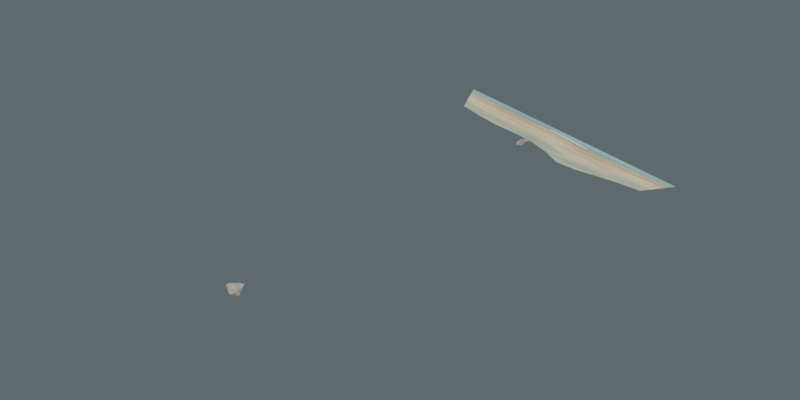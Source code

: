 # Source: coast_v1_edge_2.blend  (saved by Blender 5.2.45; exported with 4.5.12 LTS)
import bpy
from mathutils import Matrix  # noqa: F401  (used for matrix-valued properties, if any)

bpy.ops.wm.read_factory_settings(use_empty=True)
scene = bpy.context.scene
scene.name = 'Scene'

# ---- collections
col_collection = bpy.data.collections.new('Collection'); scene.collection.children.link(col_collection)

# ---- materials (node trees are filled in below, after node groups)
mat_vae_watershallow = bpy.data.materials.new('VAE_WaterShallow')
mat_vae_sandwet = bpy.data.materials.new('VAE_SandWet')
mat_vae_sand = bpy.data.materials.new('VAE_Sand')
mat_vae_shoretransition = bpy.data.materials.new('VAE_ShoreTransition')
mat_vae_foam = bpy.data.materials.new('VAE_Foam')
mat_vae_foam.diffuse_color = (0.8431, 0.9137, 0.8745, 1.0)
mat_vae_stonewarm = bpy.data.materials.new('VAE_StoneWarm')

# ---- material node trees
mat_vae_watershallow.use_nodes = True; mat_vae_watershallow.node_tree.nodes.clear()
_N = mat_vae_watershallow.node_tree.nodes; _L = mat_vae_watershallow.node_tree.links
n0 = _N.new('ShaderNodeOutputMaterial'); n0.name = 'Material Output'; n0.location = (650, 0)
n1 = _N.new('ShaderNodeBsdfPrincipled'); n1.name = 'Principled BSDF'; n1.location = (430, 60)
n1.inputs[2].default_value = 0.3
n1.inputs[10].default_value = 0.005
n2 = _N.new('ShaderNodeTexCoord'); n2.name = 'Texture Coordinate'; n2.location = (-720, 0)
n3 = _N.new('ShaderNodeTexNoise'); n3.name = 'Noise Texture'; n3.location = (-520, 80)
n3.width = 160
n3.inputs[2].default_value = 2.1
n3.inputs[4].default_value = 0.45
n4 = _N.new('ShaderNodeTexNoise'); n4.name = 'Noise Texture.001'; n4.location = (-520, -120)
n4.width = 160
n4.inputs[2].default_value = 9.0
n4.inputs[3].default_value = 1.0
n4.inputs[4].default_value = 0.36
n5 = _N.new('ShaderNodeValToRGB'); n5.name = 'Color Ramp'; n5.location = (-250, 90)
while len(n5.color_ramp.elements) > 1: n5.color_ramp.elements.remove(n5.color_ramp.elements[-1])
n5.color_ramp.elements[0].position = 0.25; n5.color_ramp.elements[0].color = (0.1922, 0.4392, 0.5137, 1.0)
_e = n5.color_ramp.elements.new(0.78); _e.color = (0.4431, 0.7176, 0.6667, 1.0)
n6 = _N.new('ShaderNodeBump'); n6.name = 'Bump'; n6.location = (130, -100)
n6.inputs[0].default_value = 0.12
n6.inputs[1].default_value = 0.06
_L.new(n2.outputs[0], n3.inputs[0])
_L.new(n2.outputs[0], n4.inputs[0])
_L.new(n3.outputs[0], n5.inputs[0])
_L.new(n5.outputs[0], n1.inputs[0])
_L.new(n4.outputs[0], n6.inputs[3])
_L.new(n6.outputs[0], n1.inputs[5])
_L.new(n1.outputs[0], n0.inputs[0])
n0.is_active_output = True
mat_vae_sandwet.use_nodes = True; mat_vae_sandwet.node_tree.nodes.clear()
_N = mat_vae_sandwet.node_tree.nodes; _L = mat_vae_sandwet.node_tree.links
n0 = _N.new('ShaderNodeOutputMaterial'); n0.name = 'Material Output'; n0.location = (680, 60)
n1 = _N.new('ShaderNodeBsdfPrincipled'); n1.name = 'Principled BSDF'; n1.location = (430, 60)
n1.inputs[2].default_value = 0.88
n1.inputs[10].default_value = 0.005
n2 = _N.new('ShaderNodeTexCoord'); n2.name = 'Texture Coordinate'; n2.location = (-760, 20)
n3 = _N.new('ShaderNodeTexNoise'); n3.name = 'Noise Texture'; n3.location = (-550, 20)
n3.width = 160
n3.inputs[2].default_value = 5.5
n3.inputs[3].default_value = 1.0
n3.inputs[4].default_value = 0.52
n4 = _N.new('ShaderNodeValToRGB'); n4.name = 'Color Ramp'; n4.location = (-290, 80)
while len(n4.color_ramp.elements) > 1: n4.color_ramp.elements.remove(n4.color_ramp.elements[-1])
n4.color_ramp.elements[0].position = 0.26; n4.color_ramp.elements[0].color = (0.4824, 0.4039, 0.2784, 1.0)
_e = n4.color_ramp.elements.new(0.56); _e.color = (0.6627, 0.5255, 0.3255, 1.0)
_e = n4.color_ramp.elements.new(0.8); _e.color = (0.7216, 0.6039, 0.3882, 1.0)
n5 = _N.new('ShaderNodeNewGeometry'); n5.name = 'Geometry'; n5.location = (-530, -260)
n6 = _N.new('ShaderNodeSeparateXYZ'); n6.name = 'Separate XYZ'; n6.location = (-310, -260)
n7 = _N.new('ShaderNodeMapRange'); n7.name = 'Map Range'; n7.location = (-80, -250)
n7.inputs[1].default_value = -0.2
n7.inputs[3].default_value = 0.82
n7.inputs[4].default_value = 1.04
n8 = _N.new('ShaderNodeMixRGB'); n8.name = 'Mix (Legacy)'; n8.location = (150, 100)
n8.blend_type = 'MULTIPLY'
n8.inputs[0].default_value = 1.0
n9 = _N.new('ShaderNodeBump'); n9.name = 'Bump'; n9.location = (180, -135)
n9.inputs[0].default_value = 0.025
n9.inputs[1].default_value = 0.1
_L.new(n2.outputs[0], n3.inputs[0])
_L.new(n3.outputs[0], n4.inputs[0])
_L.new(n5.outputs[1], n6.inputs[0])
_L.new(n6.outputs[2], n7.inputs[0])
_L.new(n4.outputs[0], n8.inputs[1])
_L.new(n7.outputs[0], n8.inputs[2])
_L.new(n8.outputs[0], n1.inputs[0])
_L.new(n3.outputs[0], n9.inputs[3])
_L.new(n9.outputs[0], n1.inputs[5])
_L.new(n1.outputs[0], n0.inputs[0])
n0.is_active_output = True
mat_vae_sand.use_nodes = True; mat_vae_sand.node_tree.nodes.clear()
_N = mat_vae_sand.node_tree.nodes; _L = mat_vae_sand.node_tree.links
n0 = _N.new('ShaderNodeOutputMaterial'); n0.name = 'Material Output'; n0.location = (680, 60)
n1 = _N.new('ShaderNodeBsdfPrincipled'); n1.name = 'Principled BSDF'; n1.location = (430, 60)
n1.inputs[2].default_value = 0.96
n1.inputs[10].default_value = 0.005
n2 = _N.new('ShaderNodeTexCoord'); n2.name = 'Texture Coordinate'; n2.location = (-760, 20)
n3 = _N.new('ShaderNodeTexNoise'); n3.name = 'Noise Texture'; n3.location = (-550, 20)
n3.width = 160
n3.inputs[3].default_value = 1.0
n3.inputs[4].default_value = 0.52
n4 = _N.new('ShaderNodeValToRGB'); n4.name = 'Color Ramp'; n4.location = (-290, 80)
while len(n4.color_ramp.elements) > 1: n4.color_ramp.elements.remove(n4.color_ramp.elements[-1])
n4.color_ramp.elements[0].position = 0.26; n4.color_ramp.elements[0].color = (0.6627, 0.5255, 0.3255, 1.0)
_e = n4.color_ramp.elements.new(0.56); _e.color = (0.8078, 0.6824, 0.4392, 1.0)
_e = n4.color_ramp.elements.new(0.8); _e.color = (0.8824, 0.7843, 0.5569, 1.0)
n5 = _N.new('ShaderNodeNewGeometry'); n5.name = 'Geometry'; n5.location = (-530, -260)
n6 = _N.new('ShaderNodeSeparateXYZ'); n6.name = 'Separate XYZ'; n6.location = (-310, -260)
n7 = _N.new('ShaderNodeMapRange'); n7.name = 'Map Range'; n7.location = (-80, -250)
n7.inputs[1].default_value = -0.2
n7.inputs[3].default_value = 0.82
n7.inputs[4].default_value = 1.04
n8 = _N.new('ShaderNodeMixRGB'); n8.name = 'Mix (Legacy)'; n8.location = (150, 100)
n8.blend_type = 'MULTIPLY'
n8.inputs[0].default_value = 1.0
n9 = _N.new('ShaderNodeBump'); n9.name = 'Bump'; n9.location = (180, -135)
n9.inputs[0].default_value = 0.04
n9.inputs[1].default_value = 0.1
_L.new(n2.outputs[0], n3.inputs[0])
_L.new(n3.outputs[0], n4.inputs[0])
_L.new(n5.outputs[1], n6.inputs[0])
_L.new(n6.outputs[2], n7.inputs[0])
_L.new(n4.outputs[0], n8.inputs[1])
_L.new(n7.outputs[0], n8.inputs[2])
_L.new(n8.outputs[0], n1.inputs[0])
_L.new(n3.outputs[0], n9.inputs[3])
_L.new(n9.outputs[0], n1.inputs[5])
_L.new(n1.outputs[0], n0.inputs[0])
n0.is_active_output = True
mat_vae_shoretransition.use_nodes = True; mat_vae_shoretransition.node_tree.nodes.clear()
_N = mat_vae_shoretransition.node_tree.nodes; _L = mat_vae_shoretransition.node_tree.links
n0 = _N.new('ShaderNodeOutputMaterial'); n0.name = 'Material Output'; n0.location = (680, 60)
n1 = _N.new('ShaderNodeBsdfPrincipled'); n1.name = 'Principled BSDF'; n1.location = (430, 60)
n1.inputs[2].default_value = 0.92
n1.inputs[10].default_value = 0.005
n2 = _N.new('ShaderNodeTexCoord'); n2.name = 'Texture Coordinate'; n2.location = (-760, 20)
n3 = _N.new('ShaderNodeTexNoise'); n3.name = 'Noise Texture'; n3.location = (-550, 20)
n3.width = 160
n3.inputs[2].default_value = 4.0
n3.inputs[3].default_value = 1.4
n3.inputs[4].default_value = 0.52
n4 = _N.new('ShaderNodeValToRGB'); n4.name = 'Color Ramp'; n4.location = (-290, 80)
while len(n4.color_ramp.elements) > 1: n4.color_ramp.elements.remove(n4.color_ramp.elements[-1])
n4.color_ramp.elements[0].position = 0.26; n4.color_ramp.elements[0].color = (0.3608, 0.4667, 0.3529, 1.0)
_e = n4.color_ramp.elements.new(0.56); _e.color = (0.498, 0.5882, 0.4039, 1.0)
_e = n4.color_ramp.elements.new(0.8); _e.color = (0.6549, 0.6824, 0.4706, 1.0)
n5 = _N.new('ShaderNodeNewGeometry'); n5.name = 'Geometry'; n5.location = (-530, -260)
n6 = _N.new('ShaderNodeSeparateXYZ'); n6.name = 'Separate XYZ'; n6.location = (-310, -260)
n7 = _N.new('ShaderNodeMapRange'); n7.name = 'Map Range'; n7.location = (-80, -250)
n7.inputs[1].default_value = -0.2
n7.inputs[3].default_value = 0.82
n7.inputs[4].default_value = 1.04
n8 = _N.new('ShaderNodeMixRGB'); n8.name = 'Mix (Legacy)'; n8.location = (150, 100)
n8.blend_type = 'MULTIPLY'
n8.inputs[0].default_value = 1.0
n9 = _N.new('ShaderNodeBump'); n9.name = 'Bump'; n9.location = (180, -135)
n9.inputs[0].default_value = 0.035
n9.inputs[1].default_value = 0.1
_L.new(n2.outputs[0], n3.inputs[0])
_L.new(n3.outputs[0], n4.inputs[0])
_L.new(n5.outputs[1], n6.inputs[0])
_L.new(n6.outputs[2], n7.inputs[0])
_L.new(n4.outputs[0], n8.inputs[1])
_L.new(n7.outputs[0], n8.inputs[2])
_L.new(n8.outputs[0], n1.inputs[0])
_L.new(n3.outputs[0], n9.inputs[3])
_L.new(n9.outputs[0], n1.inputs[5])
_L.new(n1.outputs[0], n0.inputs[0])
n0.is_active_output = True
mat_vae_foam.use_nodes = True; mat_vae_foam.node_tree.nodes.clear()
_N = mat_vae_foam.node_tree.nodes; _L = mat_vae_foam.node_tree.links
n0 = _N.new('ShaderNodeBsdfPrincipled'); n0.name = 'Principled BSDF'; n0.location = (-200, 100)
n0.inputs[0].default_value = (0.8431, 0.9137, 0.8745, 1.0)
n0.inputs[2].default_value = 0.64
n0.inputs[10].default_value = 0.005
n1 = _N.new('ShaderNodeOutputMaterial'); n1.name = 'Material Output'; n1.location = (200, 100)
_L.new(n0.outputs[0], n1.inputs[0])
n1.is_active_output = True
mat_vae_stonewarm.use_nodes = True; mat_vae_stonewarm.node_tree.nodes.clear()
_N = mat_vae_stonewarm.node_tree.nodes; _L = mat_vae_stonewarm.node_tree.links
n0 = _N.new('ShaderNodeOutputMaterial'); n0.name = 'Material Output'; n0.location = (680, 60)
n1 = _N.new('ShaderNodeBsdfPrincipled'); n1.name = 'Principled BSDF'; n1.location = (430, 60)
n1.inputs[2].default_value = 0.85
n1.inputs[10].default_value = 0.005
n2 = _N.new('ShaderNodeTexCoord'); n2.name = 'Texture Coordinate'; n2.location = (-760, 20)
n3 = _N.new('ShaderNodeTexNoise'); n3.name = 'Noise Texture'; n3.location = (-550, 20)
n3.width = 160
n3.inputs[2].default_value = 2.4
n3.inputs[4].default_value = 0.52
n4 = _N.new('ShaderNodeValToRGB'); n4.name = 'Color Ramp'; n4.location = (-290, 80)
while len(n4.color_ramp.elements) > 1: n4.color_ramp.elements.remove(n4.color_ramp.elements[-1])
n4.color_ramp.elements[0].position = 0.26; n4.color_ramp.elements[0].color = (0.2745, 0.3176, 0.3529, 1.0)
_e = n4.color_ramp.elements.new(0.56); _e.color = (0.5412, 0.5059, 0.4549, 1.0)
_e = n4.color_ramp.elements.new(0.8); _e.color = (0.5373, 0.5765, 0.5922, 1.0)
n5 = _N.new('ShaderNodeNewGeometry'); n5.name = 'Geometry'; n5.location = (-530, -260)
n6 = _N.new('ShaderNodeSeparateXYZ'); n6.name = 'Separate XYZ'; n6.location = (-310, -260)
n7 = _N.new('ShaderNodeMapRange'); n7.name = 'Map Range'; n7.location = (-80, -250)
n7.inputs[1].default_value = -0.2
n7.inputs[3].default_value = 0.82
n7.inputs[4].default_value = 1.04
n8 = _N.new('ShaderNodeMixRGB'); n8.name = 'Mix (Legacy)'; n8.location = (150, 100)
n8.blend_type = 'MULTIPLY'
n8.inputs[0].default_value = 1.0
n9 = _N.new('ShaderNodeBump'); n9.name = 'Bump'; n9.location = (180, -135)
n9.inputs[0].default_value = 0.13
n9.inputs[1].default_value = 0.1
_L.new(n2.outputs[0], n3.inputs[0])
_L.new(n3.outputs[0], n4.inputs[0])
_L.new(n5.outputs[1], n6.inputs[0])
_L.new(n6.outputs[2], n7.inputs[0])
_L.new(n4.outputs[0], n8.inputs[1])
_L.new(n7.outputs[0], n8.inputs[2])
_L.new(n8.outputs[0], n1.inputs[0])
_L.new(n3.outputs[0], n9.inputs[3])
_L.new(n9.outputs[0], n1.inputs[5])
_L.new(n1.outputs[0], n0.inputs[0])
n0.is_active_output = True

# ---- world
world_world = bpy.data.worlds.new('World'); scene.world = world_world
world_world.use_nodes = True; world_world.node_tree.nodes.clear()
_N = world_world.node_tree.nodes; _L = world_world.node_tree.links
n0 = _N.new('ShaderNodeOutputWorld'); n0.name = 'World Output'; n0.location = (200, 100)
n1 = _N.new('ShaderNodeBackground'); n1.name = 'Background'; n1.location = (-200, 100)
n1.inputs[0].default_value = (0.3, 0.37, 0.41, 1.0)
n1.inputs[1].default_value = 0.36
_L.new(n1.outputs[0], n0.inputs[0])
n0.is_active_output = True
world_world.color = (0.05088, 0.05088, 0.05088)
world_world.sun_shadow_jitter_overblur = 0.0

# ---- cameras
cam_vaelora_mastercamera = bpy.data.cameras.new('VAELORA_MasterCamera')
cam_vaelora_mastercamera.type = 'ORTHO'
cam_vaelora_mastercamera.ortho_scale = 5.6

# ---- lights
light_vaelora_key = bpy.data.lights.new('VAELORA_Key', 'AREA')
light_vaelora_key.color = (1.0, 0.83, 0.64)
light_vaelora_key.energy = 890.0
light_vaelora_key.shape = 'DISK'
light_vaelora_key.size = 5.5
light_vaelora_fill = bpy.data.lights.new('VAELORA_Fill', 'AREA')
light_vaelora_fill.color = (0.63, 0.76, 0.88)
light_vaelora_fill.energy = 245.0
light_vaelora_fill.size = 7.0
light_vaelora_rim = bpy.data.lights.new('VAELORA_Rim', 'AREA')
light_vaelora_rim.color = (0.72, 0.83, 0.93)
light_vaelora_rim.energy = 110.0
light_vaelora_rim.size = 4.0

# ---- meshes
me_vae_coast_waterwash_mesh = bpy.data.meshes.new('VAE_Coast_WaterWash_mesh')
me_vae_coast_waterwash_mesh.from_pydata([(-1.732, 1.0, 0.024), (-1.732, 0.8, 0.024), (-1.732, 0.6, 0.024), (-1.732, 0.4, 0.024), (-1.732, 0.2, 0.024), (-1.732, 0.0, 0.024), (-1.732, -0.2, 0.024), (-1.732, -0.4, 0.024), (-1.732, -0.6, 0.024), (-1.732, -0.8, 0.024), (-1.732, -1.0, 0.024), (-1.693, 0.9775, 0.024), (-1.687, 0.7793, 0.024), (-1.679, 0.5817, 0.024), (-1.671, 0.386, 0.024), (-1.666, 0.1924, 0.024), (-1.678, 0.0, 0.024), (-1.685, -0.1946, 0.024), (-1.688, -0.3898, 0.024), (-1.686, -0.5842, 0.024), (-1.689, -0.7799, 0.024), (-1.693, -0.9775, 0.024)], [], [(0, 1, 12, 11), (1, 2, 13, 12), (2, 3, 14, 13), (3, 4, 15, 14), (4, 5, 16, 15), (5, 6, 17, 16), (6, 7, 18, 17), (7, 8, 19, 18), (8, 9, 20, 19), (9, 10, 21, 20)])
me_vae_coast_waterwash_mesh.materials.append(mat_vae_watershallow)
me_vae_coast_waterwash_mesh.update()
me_vae_coast_wetsand_mesh = bpy.data.meshes.new('VAE_Coast_WetSand_mesh')
me_vae_coast_wetsand_mesh.from_pydata([(-1.693, 0.9775, 0.026), (-1.687, 0.7793, 0.026), (-1.679, 0.5817, 0.026), (-1.671, 0.386, 0.026), (-1.666, 0.1924, 0.026), (-1.678, 0.0, 0.026), (-1.685, -0.1946, 0.026), (-1.688, -0.3898, 0.026), (-1.686, -0.5842, 0.026), (-1.689, -0.7799, 0.026), (-1.693, -0.9775, 0.026), (-1.65, 0.9525, 0.026), (-1.64, 0.7576, 0.026), (-1.625, 0.5629, 0.026), (-1.609, 0.3716, 0.026), (-1.603, 0.1851, 0.026), (-1.627, 0.0, 0.026), (-1.64, -0.1894, 0.026), (-1.642, -0.3792, 0.026), (-1.639, -0.5676, 0.026), (-1.642, -0.7585, 0.026), (-1.65, -0.9525, 0.026)], [], [(0, 1, 12, 11), (1, 2, 13, 12), (2, 3, 14, 13), (3, 4, 15, 14), (4, 5, 16, 15), (5, 6, 17, 16), (6, 7, 18, 17), (7, 8, 19, 18), (8, 9, 20, 19), (9, 10, 21, 20)])
me_vae_coast_wetsand_mesh.materials.append(mat_vae_sandwet)
me_vae_coast_wetsand_mesh.update()
me_vae_coast_drysand_mesh = bpy.data.meshes.new('VAE_Coast_DrySand_mesh')
me_vae_coast_drysand_mesh.from_pydata([(-1.65, 0.9525, 0.027), (-1.64, 0.7576, 0.027), (-1.625, 0.5629, 0.027), (-1.609, 0.3716, 0.027), (-1.603, 0.1851, 0.027), (-1.627, 0.0, 0.027), (-1.64, -0.1894, 0.027), (-1.642, -0.3792, 0.027), (-1.639, -0.5676, 0.027), (-1.642, -0.7585, 0.027), (-1.65, -0.9525, 0.027), (-1.576, 0.91, 0.027), (-1.557, 0.7191, 0.027), (-1.527, 0.529, 0.027), (-1.496, 0.3455, 0.027), (-1.486, 0.1716, 0.027), (-1.529, 0.0, 0.027), (-1.555, -0.1795, 0.027), (-1.558, -0.3599, 0.027), (-1.553, -0.538, 0.027), (-1.561, -0.7209, 0.027), (-1.576, -0.91, 0.027)], [], [(0, 1, 12, 11), (1, 2, 13, 12), (2, 3, 14, 13), (3, 4, 15, 14), (4, 5, 16, 15), (5, 6, 17, 16), (6, 7, 18, 17), (7, 8, 19, 18), (8, 9, 20, 19), (9, 10, 21, 20)])
me_vae_coast_drysand_mesh.materials.append(mat_vae_sand)
me_vae_coast_drysand_mesh.update()
me_vae_coast_grassfade_mesh = bpy.data.meshes.new('VAE_Coast_GrassFade_mesh')
me_vae_coast_grassfade_mesh.from_pydata([(-1.576, 0.91, 0.028), (-1.557, 0.7191, 0.028), (-1.527, 0.529, 0.028), (-1.496, 0.3455, 0.028), (-1.486, 0.1716, 0.028), (-1.529, 0.0, 0.028), (-1.555, -0.1795, 0.028), (-1.558, -0.3599, 0.028), (-1.553, -0.538, 0.028), (-1.561, -0.7209, 0.028), (-1.576, -0.91, 0.028), (-1.507, 0.87, 0.028), (-1.482, 0.6843, 0.028), (-1.443, 0.5, 0.028), (-1.404, 0.3242, 0.028), (-1.39, 0.1605, 0.028), (-1.443, 0.0, 0.028), (-1.476, -0.1704, 0.028), (-1.481, -0.342, 0.028), (-1.475, -0.511, 0.028), (-1.486, -0.6865, 0.028), (-1.507, -0.87, 0.028)], [], [(0, 1, 12, 11), (1, 2, 13, 12), (2, 3, 14, 13), (3, 4, 15, 14), (4, 5, 16, 15), (5, 6, 17, 16), (6, 7, 18, 17), (7, 8, 19, 18), (8, 9, 20, 19), (9, 10, 21, 20)])
me_vae_coast_grassfade_mesh.materials.append(mat_vae_shoretransition)
me_vae_coast_grassfade_mesh.update()
me_vae_coast_foam_mesh = bpy.data.meshes.new('VAE_Coast_Foam_mesh')
me_vae_coast_foam_mesh.from_pydata([(-1.66, 0.192, 0.031), (-1.669, -0.0004193, 0.031), (-1.68, -0.1948, 0.031), (-1.672, 0.1927, 0.031), (-1.686, 0.0004193, 0.031), (-1.69, -0.1944, 0.031)], [], [(0, 1, 4, 3), (1, 2, 5, 4)])
me_vae_coast_foam_mesh.materials.append(mat_vae_foam)
me_vae_coast_foam_mesh.update()
me_vae_rock_sculpted_mesh = bpy.data.meshes.new('VAE_Rock_Sculpted_mesh')
me_vae_rock_sculpted_mesh.from_pydata([(-1.384, -0.4903, 0.045), (-1.411, -0.4481, 0.045), (-1.465, -0.4172, 0.045), (-1.504, -0.4739, 0.045), (-1.516, -0.5433, 0.045), (-1.464, -0.5888, 0.045), (-1.407, -0.5499, 0.045), (-1.407, -0.5456, 0.0439), (-1.391, -0.5183, 0.08772), (-1.51, -0.4637, 0.08399), (-1.422, -0.4849, 0.09005), (-1.468, -0.4321, 0.06786), (-1.475, -0.5653, 0.06015)], [], [(7, 5, 4), (5, 12, 4), (12, 9, 4), (9, 3, 4), (3, 7, 4), (6, 5, 7), (3, 2, 7), (2, 1, 7), (1, 0, 7), (0, 6, 7), (6, 8, 5), (8, 12, 5), (8, 9, 12), (11, 2, 9), (2, 3, 9), (8, 10, 9), (10, 11, 9), (0, 8, 6), (11, 1, 2), (11, 10, 1), (10, 8, 1), (8, 0, 1)])
me_vae_rock_sculpted_mesh.materials.append(mat_vae_stonewarm)
me_vae_rock_sculpted_mesh.update()
me_vae_rock_sculpted_mesh_001 = bpy.data.meshes.new('VAE_Rock_Sculpted_mesh.001')
me_vae_rock_sculpted_mesh_001.from_pydata([(-1.346, -0.1678, 0.045), (-1.378, -0.1389, 0.045), (-1.42, -0.132, 0.045), (-1.454, -0.1526, 0.045), (-1.457, -0.1737, 0.045), (-1.412, -0.1952, 0.045), (-1.373, -0.1896, 0.045), (-1.365, -0.1835, 0.05568), (-1.418, -0.1735, 0.04221), (-1.435, -0.1318, 0.04792), (-1.418, -0.1288, 0.06582), (-1.449, -0.1504, 0.04334), (-1.396, -0.1698, 0.07514)], [], [(2, 9, 10), (9, 3, 10), (3, 4, 10), (4, 12, 10), (12, 0, 10), (0, 1, 10), (1, 2, 10), (11, 9, 2), (1, 11, 2), (11, 3, 9), (11, 4, 3), (5, 12, 4), (11, 8, 4), (8, 5, 4), (5, 7, 12), (7, 0, 12), (7, 6, 0), (6, 8, 0), (8, 1, 0), (8, 11, 1), (6, 7, 5), (8, 6, 5)])
me_vae_rock_sculpted_mesh_001.materials.append(mat_vae_stonewarm)
me_vae_rock_sculpted_mesh_001.update()

# ---- objects
ob_vae_coast_waterwash = bpy.data.objects.new('VAE_Coast_WaterWash', me_vae_coast_waterwash_mesh)
ob_vae_coast_wetsand = bpy.data.objects.new('VAE_Coast_WetSand', me_vae_coast_wetsand_mesh)
ob_vae_coast_drysand = bpy.data.objects.new('VAE_Coast_DrySand', me_vae_coast_drysand_mesh)
ob_vae_coast_grassfade = bpy.data.objects.new('VAE_Coast_GrassFade', me_vae_coast_grassfade_mesh)
ob_vae_coast_foam = bpy.data.objects.new('VAE_Coast_Foam', me_vae_coast_foam_mesh)
ob_vae_rock_sculpted = bpy.data.objects.new('VAE_Rock_Sculpted', me_vae_rock_sculpted_mesh)
ob_vae_rock_sculpted_001 = bpy.data.objects.new('VAE_Rock_Sculpted.001', me_vae_rock_sculpted_mesh_001)
ob_vaelora_mastercamera = bpy.data.objects.new('VAELORA_MasterCamera', cam_vaelora_mastercamera)
ob_vaelora_key = bpy.data.objects.new('VAELORA_Key', light_vaelora_key)
ob_vaelora_fill = bpy.data.objects.new('VAELORA_Fill', light_vaelora_fill)
ob_vaelora_rim = bpy.data.objects.new('VAELORA_Rim', light_vaelora_rim)

# ---- transforms, parenting, visibility, modifiers, constraints
ob_vae_coast_waterwash.location = (0.0, 0.0, 0.0)
ob_vae_coast_wetsand.location = (0.0, 0.0, 0.0)
ob_vae_coast_drysand.location = (0.0, 0.0, 0.0)
ob_vae_coast_grassfade.location = (0.0, 0.0, 0.0)
ob_vae_coast_foam.location = (0.0, 0.0, 0.0)
ob_vae_rock_sculpted.location = (0.0, 0.0, 0.0)
ob_vae_rock_sculpted.rotation_euler = (0.0, 0.0, 2.749)
_m = ob_vae_rock_sculpted.modifiers.new('vaelora_bevel', 'BEVEL')
_m.width = 0.001989
_m.width_pct = 0.001989
ob_vae_rock_sculpted_001.location = (0.0, 0.0, 0.0)
ob_vae_rock_sculpted_001.rotation_euler = (0.0, 0.0, 0.01431)
_m = ob_vae_rock_sculpted_001.modifiers.new('vaelora_bevel', 'BEVEL')
_m.width = 0.001451
_m.width_pct = 0.001451
ob_vaelora_mastercamera.location = (5.511, 5.511, 4.5)
ob_vaelora_mastercamera.rotation_euler = (1.067, -6.307e-09, 2.356)
ob_vaelora_key.location = (4.8, -5.4, 8.4)
ob_vaelora_key.rotation_euler = (0.7253, 6.724e-08, 0.7266)
ob_vaelora_fill.location = (-4.5, 4.0, 5.5)
ob_vaelora_fill.rotation_euler = (0.8778, -1.66e-07, -2.297)
ob_vaelora_rim.location = (-3.2, -4.5, 6.8)
ob_vaelora_rim.rotation_euler = (0.7439, -2.179e-08, -0.6181)

# ---- collection membership
col_collection.objects.link(ob_vae_coast_waterwash)
col_collection.objects.link(ob_vae_coast_wetsand)
col_collection.objects.link(ob_vae_coast_drysand)
col_collection.objects.link(ob_vae_coast_grassfade)
col_collection.objects.link(ob_vae_coast_foam)
col_collection.objects.link(ob_vae_rock_sculpted)
col_collection.objects.link(ob_vae_rock_sculpted_001)
col_collection.objects.link(ob_vaelora_mastercamera)
col_collection.objects.link(ob_vaelora_key)
col_collection.objects.link(ob_vaelora_fill)
col_collection.objects.link(ob_vaelora_rim)

# ---- scene / render settings (as saved in the file)
scene.camera = ob_vaelora_mastercamera
scene.frame_start = 1; scene.frame_end = 250; scene.frame_set(1)
scene.render.engine = 'BLENDER_EEVEE_NEXT'
scene.render.resolution_x = 512
scene.render.resolution_y = 256
scene.render.filter_size = 0.9
scene.render.film_transparent = True
scene.render.bake_bias = 0.0
scene.render.bake_samples = 0
scene.render.compositor_device = 'GPU'
scene.eevee.use_volume_custom_range = False
scene.eevee.fast_gi_thickness_near = 0.1
scene.eevee.fast_gi_thickness_far = 0.0
scene.eevee.ray_tracing_options.screen_trace_thickness = 0.1
scene.view_settings.exposure = 0.12
bpy.context.view_layer.update()
